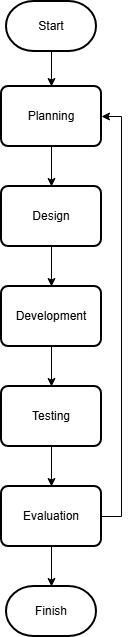

The diagram above was exported from draw.io. Its source (the exported page's mxGraphModel, read from the mxfile embedded in the PNG):
<mxGraphModel dx="1094" dy="883" grid="1" gridSize="10" guides="1" tooltips="1" connect="1" arrows="1" fold="1" page="1" pageScale="1" pageWidth="850" pageHeight="1100" math="0" shadow="0">
  <root>
    <mxCell id="0" />
    <mxCell id="1" parent="0" />
    <mxCell id="N2hk4SjVbaRC2bMvXC32-6" edge="1" parent="1" source="N2hk4SjVbaRC2bMvXC32-1" style="edgeStyle=orthogonalEdgeStyle;rounded=0;orthogonalLoop=1;jettySize=auto;html=1;exitX=0.5;exitY=1;exitDx=0;exitDy=0;exitPerimeter=0;">
      <mxGeometry relative="1" as="geometry">
        <mxPoint x="385" y="140" as="targetPoint" />
      </mxGeometry>
    </mxCell>
    <mxCell id="N2hk4SjVbaRC2bMvXC32-1" parent="1" style="strokeWidth=2;html=1;shape=mxgraph.flowchart.terminator;whiteSpace=wrap;" value="Start" vertex="1">
      <mxGeometry height="50" width="90" x="340" y="55" as="geometry" />
    </mxCell>
    <mxCell id="N2hk4SjVbaRC2bMvXC32-8" edge="1" parent="1" source="N2hk4SjVbaRC2bMvXC32-7" style="edgeStyle=orthogonalEdgeStyle;rounded=0;orthogonalLoop=1;jettySize=auto;html=1;exitX=0.5;exitY=1;exitDx=0;exitDy=0;">
      <mxGeometry relative="1" as="geometry">
        <mxPoint x="385" y="240" as="targetPoint" />
      </mxGeometry>
    </mxCell>
    <mxCell id="N2hk4SjVbaRC2bMvXC32-7" parent="1" style="rounded=1;whiteSpace=wrap;html=1;absoluteArcSize=1;arcSize=14;strokeWidth=2;" value="Planning" vertex="1">
      <mxGeometry height="60" width="100" x="335" y="140" as="geometry" />
    </mxCell>
    <mxCell id="N2hk4SjVbaRC2bMvXC32-10" edge="1" parent="1" source="N2hk4SjVbaRC2bMvXC32-9" style="edgeStyle=orthogonalEdgeStyle;rounded=0;orthogonalLoop=1;jettySize=auto;html=1;exitX=0.5;exitY=1;exitDx=0;exitDy=0;">
      <mxGeometry relative="1" as="geometry">
        <mxPoint x="385" y="340" as="targetPoint" />
      </mxGeometry>
    </mxCell>
    <mxCell id="N2hk4SjVbaRC2bMvXC32-9" parent="1" style="rounded=1;whiteSpace=wrap;html=1;absoluteArcSize=1;arcSize=14;strokeWidth=2;" value="Design" vertex="1">
      <mxGeometry height="60" width="100" x="335" y="240" as="geometry" />
    </mxCell>
    <mxCell id="N2hk4SjVbaRC2bMvXC32-12" edge="1" parent="1" source="N2hk4SjVbaRC2bMvXC32-11" style="edgeStyle=orthogonalEdgeStyle;rounded=0;orthogonalLoop=1;jettySize=auto;html=1;exitX=0.5;exitY=1;exitDx=0;exitDy=0;">
      <mxGeometry relative="1" as="geometry">
        <mxPoint x="385" y="440" as="targetPoint" />
      </mxGeometry>
    </mxCell>
    <mxCell id="N2hk4SjVbaRC2bMvXC32-11" parent="1" style="rounded=1;whiteSpace=wrap;html=1;absoluteArcSize=1;arcSize=14;strokeWidth=2;" value="Development" vertex="1">
      <mxGeometry height="60" width="100" x="335" y="340" as="geometry" />
    </mxCell>
    <mxCell id="N2hk4SjVbaRC2bMvXC32-15" edge="1" parent="1" source="N2hk4SjVbaRC2bMvXC32-13" style="edgeStyle=orthogonalEdgeStyle;rounded=0;orthogonalLoop=1;jettySize=auto;html=1;exitX=0.5;exitY=1;exitDx=0;exitDy=0;">
      <mxGeometry relative="1" as="geometry">
        <mxPoint x="385" y="540" as="targetPoint" />
      </mxGeometry>
    </mxCell>
    <mxCell id="N2hk4SjVbaRC2bMvXC32-13" parent="1" style="rounded=1;whiteSpace=wrap;html=1;absoluteArcSize=1;arcSize=14;strokeWidth=2;" value="Testing" vertex="1">
      <mxGeometry height="60" width="100" x="335" y="440" as="geometry" />
    </mxCell>
    <mxCell id="N2hk4SjVbaRC2bMvXC32-14" edge="1" parent="1" source="N2hk4SjVbaRC2bMvXC32-13" style="edgeStyle=orthogonalEdgeStyle;rounded=0;orthogonalLoop=1;jettySize=auto;html=1;exitX=0.5;exitY=1;exitDx=0;exitDy=0;" target="N2hk4SjVbaRC2bMvXC32-13">
      <mxGeometry relative="1" as="geometry" />
    </mxCell>
    <mxCell id="N2hk4SjVbaRC2bMvXC32-17" edge="1" parent="1" source="N2hk4SjVbaRC2bMvXC32-16" style="edgeStyle=orthogonalEdgeStyle;rounded=0;orthogonalLoop=1;jettySize=auto;html=1;exitX=1;exitY=0.5;exitDx=0;exitDy=0;entryX=1;entryY=0.5;entryDx=0;entryDy=0;" target="N2hk4SjVbaRC2bMvXC32-7">
      <mxGeometry relative="1" as="geometry" />
    </mxCell>
    <mxCell id="N2hk4SjVbaRC2bMvXC32-18" edge="1" parent="1" source="N2hk4SjVbaRC2bMvXC32-16" style="edgeStyle=orthogonalEdgeStyle;rounded=0;orthogonalLoop=1;jettySize=auto;html=1;exitX=0.5;exitY=1;exitDx=0;exitDy=0;">
      <mxGeometry relative="1" as="geometry">
        <mxPoint x="385" y="640" as="targetPoint" />
      </mxGeometry>
    </mxCell>
    <mxCell id="N2hk4SjVbaRC2bMvXC32-16" parent="1" style="rounded=1;whiteSpace=wrap;html=1;absoluteArcSize=1;arcSize=14;strokeWidth=2;" value="Evaluation" vertex="1">
      <mxGeometry height="60" width="100" x="335" y="540" as="geometry" />
    </mxCell>
    <mxCell id="N2hk4SjVbaRC2bMvXC32-19" parent="1" style="strokeWidth=2;html=1;shape=mxgraph.flowchart.terminator;whiteSpace=wrap;" value="Finish" vertex="1">
      <mxGeometry height="50" width="90" x="340" y="640" as="geometry" />
    </mxCell>
  </root>
</mxGraphModel>